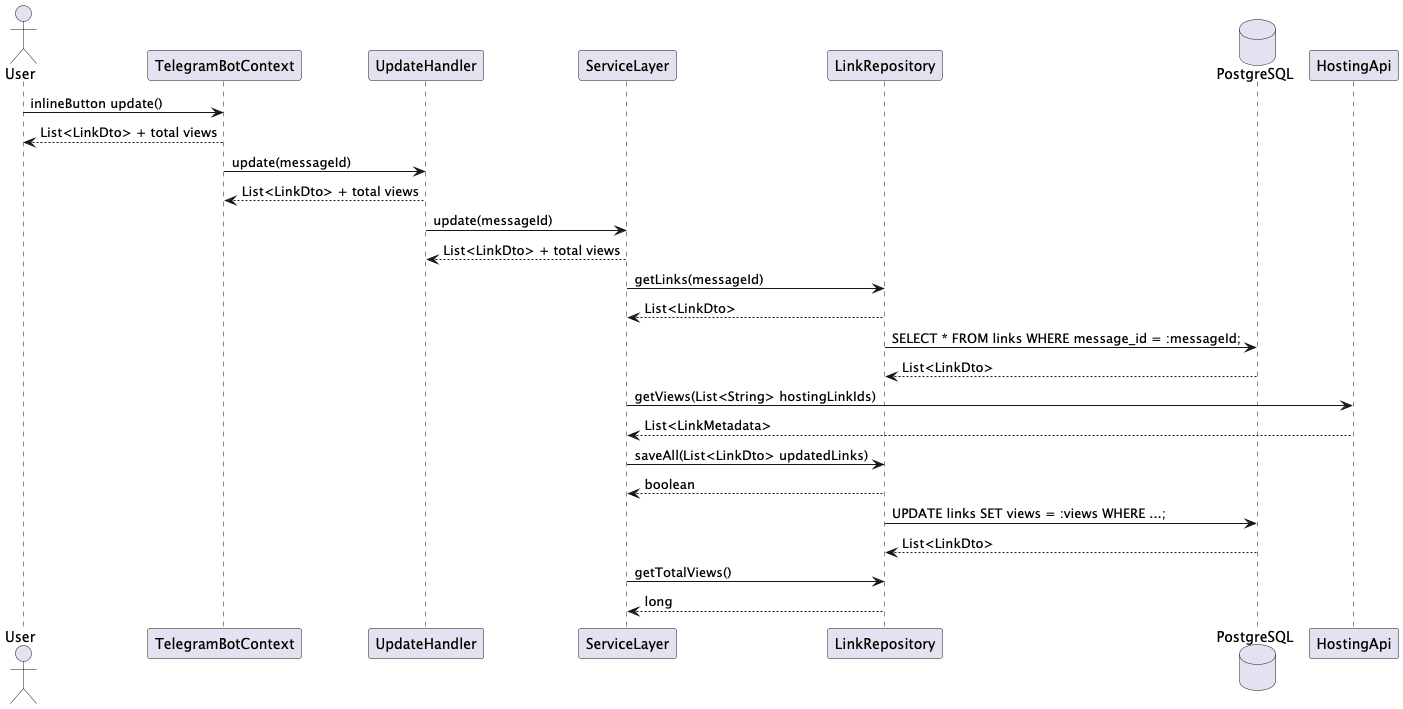

The diagram above was rendered by PlantUML. Its source (embedded in the PNG):
@startuml
actor User

User -> TelegramBotContext : inlineButton update()
return List<LinkDto> + total views

TelegramBotContext -> UpdateHandler : update(messageId)
return List<LinkDto> + total views

UpdateHandler -> ServiceLayer : update(messageId)
return List<LinkDto> + total views

ServiceLayer -> LinkRepository : getLinks(messageId)
return List<LinkDto>

database PostgreSQL

LinkRepository -> PostgreSQL : SELECT * FROM links WHERE message_id = :messageId;
return List<LinkDto>

ServiceLayer -> HostingApi : getViews(List<String> hostingLinkIds)
return List<LinkMetadata>

ServiceLayer -> LinkRepository : saveAll(List<LinkDto> updatedLinks)
return boolean

LinkRepository -> PostgreSQL : UPDATE links SET views = :views WHERE ...;
return List<LinkDto>

ServiceLayer -> LinkRepository : getTotalViews()
return long

@enduml